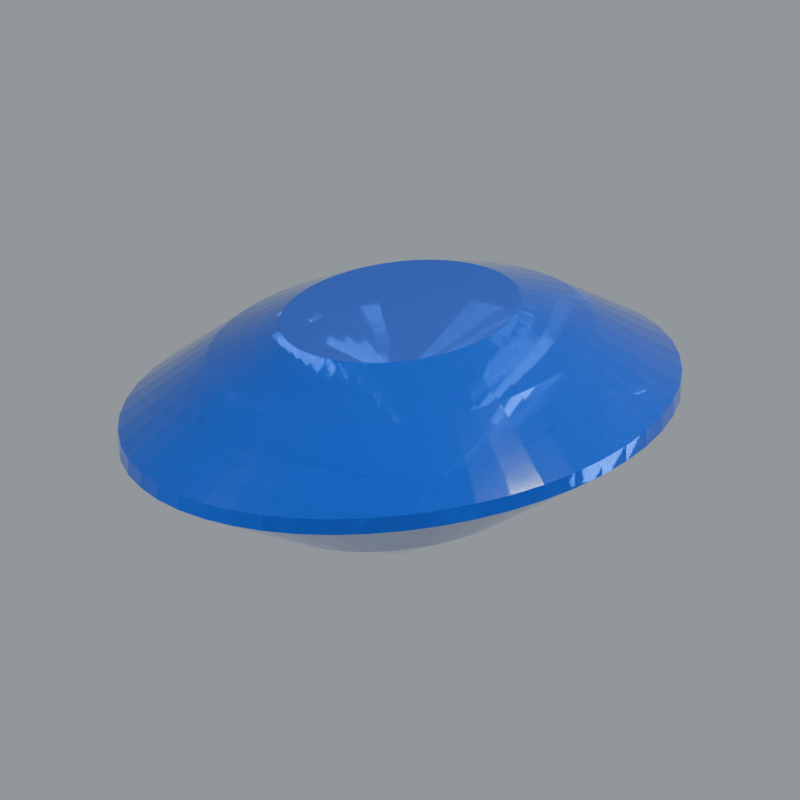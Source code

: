 # Source: stone-sapphire.blend  (saved by Blender 5.2.44; exported with 4.5.12 LTS)
import bpy
from mathutils import Matrix  # noqa: F401  (used for matrix-valued properties, if any)

bpy.ops.wm.read_factory_settings(use_empty=True)
scene = bpy.context.scene
scene.name = 'Scene'

# ---- materials (node trees are filled in below, after node groups)
mat_surface_primary = bpy.data.materials.new('Surface primary')
mat_surface_primary.diffuse_color = (0.008023, 0.07227, 0.4072, 1.0)

# ---- material node trees
mat_surface_primary.use_nodes = True; mat_surface_primary.node_tree.nodes.clear()
_N = mat_surface_primary.node_tree.nodes; _L = mat_surface_primary.node_tree.links
n0 = _N.new('ShaderNodeBsdfPrincipled'); n0.name = 'Principled BSDF'; n0.location = (-200, 100)
n0.inputs[0].default_value = (0.008023, 0.07227, 0.4072, 1.0)
n0.inputs[2].default_value = 0.055
n0.inputs[3].default_value = 1.77
n0.inputs[10].default_value = 0.005
n0.inputs[18].default_value = 0.68
n0.inputs[19].default_value = 0.32
n0.inputs[20].default_value = 0.12
n1 = _N.new('ShaderNodeOutputMaterial'); n1.name = 'Material Output'; n1.location = (200, 100)
_L.new(n0.outputs[0], n1.inputs[0])
n1.is_active_output = True

# ---- world
world_studio_world = bpy.data.worlds.new('Studio world'); scene.world = world_studio_world
world_studio_world.use_nodes = True; world_studio_world.node_tree.nodes.clear()
_N = world_studio_world.node_tree.nodes; _L = world_studio_world.node_tree.links
n0 = _N.new('ShaderNodeBackground'); n0.name = 'Background'; n0.location = (-200, 100)
n0.inputs[0].default_value = (0.55, 0.6, 0.65, 1.0)
n0.inputs[1].default_value = 0.5
n1 = _N.new('ShaderNodeOutputWorld'); n1.name = 'World Output'; n1.location = (200, 100)
_L.new(n0.outputs[0], n1.inputs[0])
n1.is_active_output = True

# ---- cameras
cam_camera = bpy.data.cameras.new('Camera')
cam_camera.type = 'ORTHO'
cam_camera.clip_start = 0.01
cam_camera.clip_end = 100.0
cam_camera.lens = 52.0
cam_camera.ortho_scale = 3.25

# ---- lights
light_area = bpy.data.lights.new('Area', 'AREA')
light_area.color = (1.0, 0.94, 0.86)
light_area.energy = 650.0
light_area.shape = 'DISK'
light_area.size = 4.0
light_area.size_y = 1.0
light_area_001 = bpy.data.lights.new('Area.001', 'AREA')
light_area_001.color = (0.82, 0.91, 1.0)
light_area_001.energy = 800.0
light_area_001.shape = 'DISK'
light_area_001.size = 3.0
light_area_001.size_y = 1.0
light_area_002 = bpy.data.lights.new('Area.002', 'AREA')
light_area_002.energy = 180.0
light_area_002.shape = 'DISK'
light_area_002.size = 2.0
light_area_002.size_y = 1.0

# ---- meshes
me_sculpture = bpy.data.meshes.new('Sculpture')
me_sculpture.from_pydata([(0.035, 0.0, -0.64), (0.0347, 0.005848, -0.64), (0.03381, 0.0116, -0.64), (0.03234, 0.01714, -0.64), (0.03031, 0.0224, -0.64), (0.02777, 0.02727, -0.64), (0.02475, 0.03168, -0.64), (0.02131, 0.03554, -0.64), (0.0175, 0.0388, -0.64), (0.01339, 0.04139, -0.64), (0.009059, 0.04327, -0.64), (0.004568, 0.04442, -0.64), (2.143e-18, 0.0448, -0.64), (-0.004568, 0.04442, -0.64), (-0.009059, 0.04327, -0.64), (-0.01339, 0.04139, -0.64), (-0.0175, 0.0388, -0.64), (-0.02131, 0.03554, -0.64), (-0.02475, 0.03168, -0.64), (-0.02777, 0.02727, -0.64), (-0.03031, 0.0224, -0.64), (-0.03234, 0.01714, -0.64), (-0.03381, 0.0116, -0.64), (-0.0347, 0.005848, -0.64), (-0.035, 5.486e-18, -0.64), (-0.0347, -0.005848, -0.64), (-0.03381, -0.0116, -0.64), (-0.03234, -0.01714, -0.64), (-0.03031, -0.0224, -0.64), (-0.02777, -0.02727, -0.64), (-0.02475, -0.03168, -0.64), (-0.02131, -0.03554, -0.64), (-0.0175, -0.0388, -0.64), (-0.01339, -0.04139, -0.64), (-0.009059, -0.04327, -0.64), (-0.004568, -0.04442, -0.64), (-6.429e-18, -0.0448, -0.64), (0.004568, -0.04442, -0.64), (0.009059, -0.04327, -0.64), (0.01339, -0.04139, -0.64), (0.0175, -0.0388, -0.64), (0.02131, -0.03554, -0.64), (0.02475, -0.03168, -0.64), (0.02777, -0.02727, -0.64), (0.03031, -0.0224, -0.64), (0.03234, -0.01714, -0.64), (0.03381, -0.0116, -0.64), (0.0347, -0.005848, -0.64), (0.52, 0.0, -0.37), (0.5156, 0.08688, -0.37), (0.5023, 0.1723, -0.37), (0.4804, 0.2547, -0.37), (0.4503, 0.3328, -0.37), (0.4125, 0.4052, -0.37), (0.3677, 0.4707, -0.37), (0.3166, 0.5281, -0.37), (0.26, 0.5764, -0.37), (0.199, 0.6149, -0.37), (0.1346, 0.6429, -0.37), (0.06787, 0.6599, -0.37), (3.184e-17, 0.6656, -0.37), (-0.06787, 0.6599, -0.37), (-0.1346, 0.6429, -0.37), (-0.199, 0.6149, -0.37), (-0.26, 0.5764, -0.37), (-0.3166, 0.5281, -0.37), (-0.3677, 0.4707, -0.37), (-0.4125, 0.4052, -0.37), (-0.4503, 0.3328, -0.37), (-0.4804, 0.2547, -0.37), (-0.5023, 0.1723, -0.37), (-0.5156, 0.08688, -0.37), (-0.52, 8.151e-17, -0.37), (-0.5156, -0.08688, -0.37), (-0.5023, -0.1723, -0.37), (-0.4804, -0.2547, -0.37), (-0.4503, -0.3328, -0.37), (-0.4125, -0.4052, -0.37), (-0.3677, -0.4707, -0.37), (-0.3166, -0.5281, -0.37), (-0.26, -0.5764, -0.37), (-0.199, -0.6149, -0.37), (-0.1346, -0.6429, -0.37), (-0.06787, -0.6599, -0.37), (-9.552e-17, -0.6656, -0.37), (0.06787, -0.6599, -0.37), (0.1346, -0.6429, -0.37), (0.199, -0.6149, -0.37), (0.26, -0.5764, -0.37), (0.3166, -0.5281, -0.37), (0.3677, -0.4707, -0.37), (0.4125, -0.4052, -0.37), (0.4503, -0.3328, -0.37), (0.4804, -0.2547, -0.37), (0.5023, -0.1723, -0.37), (0.5156, -0.08688, -0.37), (1.0, 0.0, -0.035), (0.9914, 0.1671, -0.035), (0.9659, 0.3313, -0.035), (0.9239, 0.4898, -0.035), (0.866, 0.64, -0.035), (0.7934, 0.7792, -0.035), (0.7071, 0.9051, -0.035), (0.6088, 1.015, -0.035), (0.5, 1.109, -0.035), (0.3827, 1.183, -0.035), (0.2588, 1.236, -0.035), (0.1305, 1.269, -0.035), (6.123e-17, 1.28, -0.035), (-0.1305, 1.269, -0.035), (-0.2588, 1.236, -0.035), (-0.3827, 1.183, -0.035), (-0.5, 1.109, -0.035), (-0.6088, 1.015, -0.035), (-0.7071, 0.9051, -0.035), (-0.7934, 0.7792, -0.035), (-0.866, 0.64, -0.035), (-0.9239, 0.4898, -0.035), (-0.9659, 0.3313, -0.035), (-0.9914, 0.1671, -0.035), (-1.0, 1.568e-16, -0.035), (-0.9914, -0.1671, -0.035), (-0.9659, -0.3313, -0.035), (-0.9239, -0.4898, -0.035), (-0.866, -0.64, -0.035), (-0.7934, -0.7792, -0.035), (-0.7071, -0.9051, -0.035), (-0.6088, -1.015, -0.035), (-0.5, -1.109, -0.035), (-0.3827, -1.183, -0.035), (-0.2588, -1.236, -0.035), (-0.1305, -1.269, -0.035), (-1.837e-16, -1.28, -0.035), (0.1305, -1.269, -0.035), (0.2588, -1.236, -0.035), (0.3827, -1.183, -0.035), (0.5, -1.109, -0.035), (0.6088, -1.015, -0.035), (0.7071, -0.9051, -0.035), (0.7934, -0.7792, -0.035), (0.866, -0.64, -0.035), (0.9239, -0.4898, -0.035), (0.9659, -0.3313, -0.035), (0.9914, -0.1671, -0.035), (1.0, 0.0, 0.035), (0.9914, 0.1671, 0.035), (0.9659, 0.3313, 0.035), (0.9239, 0.4898, 0.035), (0.866, 0.64, 0.035), (0.7934, 0.7792, 0.035), (0.7071, 0.9051, 0.035), (0.6088, 1.015, 0.035), (0.5, 1.109, 0.035), (0.3827, 1.183, 0.035), (0.2588, 1.236, 0.035), (0.1305, 1.269, 0.035), (6.123e-17, 1.28, 0.035), (-0.1305, 1.269, 0.035), (-0.2588, 1.236, 0.035), (-0.3827, 1.183, 0.035), (-0.5, 1.109, 0.035), (-0.6088, 1.015, 0.035), (-0.7071, 0.9051, 0.035), (-0.7934, 0.7792, 0.035), (-0.866, 0.64, 0.035), (-0.9239, 0.4898, 0.035), (-0.9659, 0.3313, 0.035), (-0.9914, 0.1671, 0.035), (-1.0, 1.568e-16, 0.035), (-0.9914, -0.1671, 0.035), (-0.9659, -0.3313, 0.035), (-0.9239, -0.4898, 0.035), (-0.866, -0.64, 0.035), (-0.7934, -0.7792, 0.035), (-0.7071, -0.9051, 0.035), (-0.6088, -1.015, 0.035), (-0.5, -1.109, 0.035), (-0.3827, -1.183, 0.035), (-0.2588, -1.236, 0.035), (-0.1305, -1.269, 0.035), (-1.837e-16, -1.28, 0.035), (0.1305, -1.269, 0.035), (0.2588, -1.236, 0.035), (0.3827, -1.183, 0.035), (0.5, -1.109, 0.035), (0.6088, -1.015, 0.035), (0.7071, -0.9051, 0.035), (0.7934, -0.7792, 0.035), (0.866, -0.64, 0.035), (0.9239, -0.4898, 0.035), (0.9659, -0.3313, 0.035), (0.9914, -0.1671, 0.035), (0.69, 0.0, 0.29), (0.6841, 0.1153, 0.29), (0.6665, 0.2286, 0.29), (0.6375, 0.338, 0.29), (0.5976, 0.4416, 0.29), (0.5474, 0.5377, 0.29), (0.4879, 0.6245, 0.29), (0.42, 0.7007, 0.29), (0.345, 0.7649, 0.29), (0.2641, 0.816, 0.29), (0.1786, 0.8531, 0.29), (0.09006, 0.8756, 0.29), (4.225e-17, 0.8832, 0.29), (-0.09006, 0.8756, 0.29), (-0.1786, 0.8531, 0.29), (-0.2641, 0.816, 0.29), (-0.345, 0.7649, 0.29), (-0.42, 0.7007, 0.29), (-0.4879, 0.6245, 0.29), (-0.5474, 0.5377, 0.29), (-0.5976, 0.4416, 0.29), (-0.6375, 0.338, 0.29), (-0.6665, 0.2286, 0.29), (-0.6841, 0.1153, 0.29), (-0.69, 1.082e-16, 0.29), (-0.6841, -0.1153, 0.29), (-0.6665, -0.2286, 0.29), (-0.6375, -0.338, 0.29), (-0.5976, -0.4416, 0.29), (-0.5474, -0.5377, 0.29), (-0.4879, -0.6245, 0.29), (-0.42, -0.7007, 0.29), (-0.345, -0.7649, 0.29), (-0.2641, -0.816, 0.29), (-0.1786, -0.8531, 0.29), (-0.09006, -0.8756, 0.29), (-1.268e-16, -0.8832, 0.29), (0.09006, -0.8756, 0.29), (0.1786, -0.8531, 0.29), (0.2641, -0.816, 0.29), (0.345, -0.7649, 0.29), (0.42, -0.7007, 0.29), (0.4879, -0.6245, 0.29), (0.5474, -0.5377, 0.29), (0.5976, -0.4416, 0.29), (0.6375, -0.338, 0.29), (0.6665, -0.2286, 0.29), (0.6841, -0.1153, 0.29), (0.43, 0.0, 0.43), (0.4263, 0.07184, 0.43), (0.4153, 0.1425, 0.43), (0.3973, 0.2106, 0.43), (0.3724, 0.2752, 0.43), (0.3411, 0.3351, 0.43), (0.3041, 0.3892, 0.43), (0.2618, 0.4367, 0.43), (0.215, 0.4767, 0.43), (0.1646, 0.5085, 0.43), (0.1113, 0.5316, 0.43), (0.05613, 0.5457, 0.43), (2.633e-17, 0.5504, 0.43), (-0.05613, 0.5457, 0.43), (-0.1113, 0.5316, 0.43), (-0.1646, 0.5085, 0.43), (-0.215, 0.4767, 0.43), (-0.2618, 0.4367, 0.43), (-0.3041, 0.3892, 0.43), (-0.3411, 0.3351, 0.43), (-0.3724, 0.2752, 0.43), (-0.3973, 0.2106, 0.43), (-0.4153, 0.1425, 0.43), (-0.4263, 0.07184, 0.43), (-0.43, 6.74e-17, 0.43), (-0.4263, -0.07184, 0.43), (-0.4153, -0.1425, 0.43), (-0.3973, -0.2106, 0.43), (-0.3724, -0.2752, 0.43), (-0.3411, -0.3351, 0.43), (-0.3041, -0.3892, 0.43), (-0.2618, -0.4367, 0.43), (-0.215, -0.4767, 0.43), (-0.1646, -0.5085, 0.43), (-0.1113, -0.5316, 0.43), (-0.05613, -0.5457, 0.43), (-7.899e-17, -0.5504, 0.43), (0.05613, -0.5457, 0.43), (0.1113, -0.5316, 0.43), (0.1646, -0.5085, 0.43), (0.215, -0.4767, 0.43), (0.2618, -0.4367, 0.43), (0.3041, -0.3892, 0.43), (0.3411, -0.3351, 0.43), (0.3724, -0.2752, 0.43), (0.3973, -0.2106, 0.43), (0.4153, -0.1425, 0.43), (0.4263, -0.07184, 0.43)], [], [(47, 46, 45, 44, 43, 42, 41, 40, 39, 38, 37, 36, 35, 34, 33, 32, 31, 30, 29, 28, 27, 26, 25, 24, 23, 22, 21, 20, 19, 18, 17, 16, 15, 14, 13, 12, 11, 10, 9, 8, 7, 6, 5, 4, 3, 2, 1, 0), (0, 1, 48), (1, 49, 48), (1, 2, 49), (2, 50, 49), (2, 3, 50), (3, 51, 50), (3, 4, 51), (4, 52, 51), (4, 5, 52), (5, 53, 52), (5, 6, 53), (6, 54, 53), (6, 7, 54), (7, 55, 54), (7, 8, 55), (8, 56, 55), (8, 9, 56), (9, 57, 56), (9, 10, 57), (10, 58, 57), (10, 11, 58), (11, 59, 58), (11, 12, 59), (12, 60, 59), (12, 13, 60), (13, 61, 60), (13, 14, 61), (14, 62, 61), (14, 15, 62), (15, 63, 62), (15, 16, 63), (16, 64, 63), (16, 17, 64), (17, 65, 64), (17, 18, 65), (18, 66, 65), (18, 19, 66), (19, 67, 66), (19, 20, 67), (20, 68, 67), (20, 21, 68), (21, 69, 68), (21, 22, 69), (22, 70, 69), (22, 23, 70), (23, 71, 70), (23, 24, 71), (24, 72, 71), (24, 25, 72), (25, 73, 72), (25, 26, 73), (26, 74, 73), (26, 27, 74), (27, 75, 74), (27, 28, 75), (28, 76, 75), (28, 29, 76), (29, 77, 76), (29, 30, 77), (30, 78, 77), (30, 31, 78), (31, 79, 78), (31, 32, 79), (32, 80, 79), (32, 33, 80), (33, 81, 80), (33, 34, 81), (34, 82, 81), (34, 35, 82), (35, 83, 82), (35, 36, 83), (36, 84, 83), (36, 37, 84), (37, 85, 84), (37, 38, 85), (38, 86, 85), (38, 39, 86), (39, 87, 86), (39, 40, 87), (40, 88, 87), (40, 41, 88), (41, 89, 88), (41, 42, 89), (42, 90, 89), (42, 43, 90), (43, 91, 90), (43, 44, 91), (44, 92, 91), (44, 45, 92), (45, 93, 92), (45, 46, 93), (46, 94, 93), (46, 47, 94), (47, 95, 94), (47, 0, 95), (0, 48, 95), (48, 49, 96), (49, 97, 96), (49, 50, 97), (50, 98, 97), (50, 51, 98), (51, 99, 98), (51, 52, 99), (52, 100, 99), (52, 53, 100), (53, 101, 100), (53, 54, 101), (54, 102, 101), (54, 55, 102), (55, 103, 102), (55, 56, 103), (56, 104, 103), (56, 57, 104), (57, 105, 104), (57, 58, 105), (58, 106, 105), (58, 59, 106), (59, 107, 106), (59, 60, 107), (60, 108, 107), (60, 61, 108), (61, 109, 108), (61, 62, 109), (62, 110, 109), (62, 63, 110), (63, 111, 110), (63, 64, 111), (64, 112, 111), (64, 65, 112), (65, 113, 112), (65, 66, 113), (66, 114, 113), (66, 67, 114), (67, 115, 114), (67, 68, 115), (68, 116, 115), (68, 69, 116), (69, 117, 116), (69, 70, 117), (70, 118, 117), (70, 71, 118), (71, 119, 118), (71, 72, 119), (72, 120, 119), (72, 73, 120), (73, 121, 120), (73, 74, 121), (74, 122, 121), (74, 75, 122), (75, 123, 122), (75, 76, 123), (76, 124, 123), (76, 77, 124), (77, 125, 124), (77, 78, 125), (78, 126, 125), (78, 79, 126), (79, 127, 126), (79, 80, 127), (80, 128, 127), (80, 81, 128), (81, 129, 128), (81, 82, 129), (82, 130, 129), (82, 83, 130), (83, 131, 130), (83, 84, 131), (84, 132, 131), (84, 85, 132), (85, 133, 132), (85, 86, 133), (86, 134, 133), (86, 87, 134), (87, 135, 134), (87, 88, 135), (88, 136, 135), (88, 89, 136), (89, 137, 136), (89, 90, 137), (90, 138, 137), (90, 91, 138), (91, 139, 138), (91, 92, 139), (92, 140, 139), (92, 93, 140), (93, 141, 140), (93, 94, 141), (94, 142, 141), (94, 95, 142), (95, 143, 142), (95, 48, 143), (48, 96, 143), (96, 97, 145, 144), (97, 98, 146, 145), (98, 99, 147, 146), (99, 100, 148, 147), (100, 101, 149, 148), (101, 102, 150, 149), (102, 103, 151, 150), (103, 104, 152, 151), (104, 105, 153, 152), (105, 106, 154, 153), (106, 107, 155, 154), (107, 108, 156, 155), (108, 109, 157, 156), (109, 110, 158, 157), (110, 111, 159, 158), (111, 112, 160, 159), (112, 113, 161, 160), (113, 114, 162, 161), (114, 115, 163, 162), (115, 116, 164, 163), (116, 117, 165, 164), (117, 118, 166, 165), (118, 119, 167, 166), (119, 120, 168, 167), (120, 121, 169, 168), (121, 122, 170, 169), (122, 123, 171, 170), (123, 124, 172, 171), (124, 125, 173, 172), (125, 126, 174, 173), (126, 127, 175, 174), (127, 128, 176, 175), (128, 129, 177, 176), (129, 130, 178, 177), (130, 131, 179, 178), (131, 132, 180, 179), (132, 133, 181, 180), (133, 134, 182, 181), (134, 135, 183, 182), (135, 136, 184, 183), (136, 137, 185, 184), (137, 138, 186, 185), (138, 139, 187, 186), (139, 140, 188, 187), (140, 141, 189, 188), (141, 142, 190, 189), (142, 143, 191, 190), (143, 96, 144, 191), (144, 145, 192), (145, 193, 192), (145, 146, 193), (146, 194, 193), (146, 147, 194), (147, 195, 194), (147, 148, 195), (148, 196, 195), (148, 149, 196), (149, 197, 196), (149, 150, 197), (150, 198, 197), (150, 151, 198), (151, 199, 198), (151, 152, 199), (152, 200, 199), (152, 153, 200), (153, 201, 200), (153, 154, 201), (154, 202, 201), (154, 155, 202), (155, 203, 202), (155, 156, 203), (156, 204, 203), (156, 157, 204), (157, 205, 204), (157, 158, 205), (158, 206, 205), (158, 159, 206), (159, 207, 206), (159, 160, 207), (160, 208, 207), (160, 161, 208), (161, 209, 208), (161, 162, 209), (162, 210, 209), (162, 163, 210), (163, 211, 210), (163, 164, 211), (164, 212, 211), (164, 165, 212), (165, 213, 212), (165, 166, 213), (166, 214, 213), (166, 167, 214), (167, 215, 214), (167, 168, 215), (168, 216, 215), (168, 169, 216), (169, 217, 216), (169, 170, 217), (170, 218, 217), (170, 171, 218), (171, 219, 218), (171, 172, 219), (172, 220, 219), (172, 173, 220), (173, 221, 220), (173, 174, 221), (174, 222, 221), (174, 175, 222), (175, 223, 222), (175, 176, 223), (176, 224, 223), (176, 177, 224), (177, 225, 224), (177, 178, 225), (178, 226, 225), (178, 179, 226), (179, 227, 226), (179, 180, 227), (180, 228, 227), (180, 181, 228), (181, 229, 228), (181, 182, 229), (182, 230, 229), (182, 183, 230), (183, 231, 230), (183, 184, 231), (184, 232, 231), (184, 185, 232), (185, 233, 232), (185, 186, 233), (186, 234, 233), (186, 187, 234), (187, 235, 234), (187, 188, 235), (188, 236, 235), (188, 189, 236), (189, 237, 236), (189, 190, 237), (190, 238, 237), (190, 191, 238), (191, 239, 238), (191, 144, 239), (144, 192, 239), (192, 193, 240), (193, 241, 240), (193, 194, 241), (194, 242, 241), (194, 195, 242), (195, 243, 242), (195, 196, 243), (196, 244, 243), (196, 197, 244), (197, 245, 244), (197, 198, 245), (198, 246, 245), (198, 199, 246), (199, 247, 246), (199, 200, 247), (200, 248, 247), (200, 201, 248), (201, 249, 248), (201, 202, 249), (202, 250, 249), (202, 203, 250), (203, 251, 250), (203, 204, 251), (204, 252, 251), (204, 205, 252), (205, 253, 252), (205, 206, 253), (206, 254, 253), (206, 207, 254), (207, 255, 254), (207, 208, 255), (208, 256, 255), (208, 209, 256), (209, 257, 256), (209, 210, 257), (210, 258, 257), (210, 211, 258), (211, 259, 258), (211, 212, 259), (212, 260, 259), (212, 213, 260), (213, 261, 260), (213, 214, 261), (214, 262, 261), (214, 215, 262), (215, 263, 262), (215, 216, 263), (216, 264, 263), (216, 217, 264), (217, 265, 264), (217, 218, 265), (218, 266, 265), (218, 219, 266), (219, 267, 266), (219, 220, 267), (220, 268, 267), (220, 221, 268), (221, 269, 268), (221, 222, 269), (222, 270, 269), (222, 223, 270), (223, 271, 270), (223, 224, 271), (224, 272, 271), (224, 225, 272), (225, 273, 272), (225, 226, 273), (226, 274, 273), (226, 227, 274), (227, 275, 274), (227, 228, 275), (228, 276, 275), (228, 229, 276), (229, 277, 276), (229, 230, 277), (230, 278, 277), (230, 231, 278), (231, 279, 278), (231, 232, 279), (232, 280, 279), (232, 233, 280), (233, 281, 280), (233, 234, 281), (234, 282, 281), (234, 235, 282), (235, 283, 282), (235, 236, 283), (236, 284, 283), (236, 237, 284), (237, 285, 284), (237, 238, 285), (238, 286, 285), (238, 239, 286), (239, 287, 286), (239, 192, 287), (192, 240, 287), (240, 241, 242, 243, 244, 245, 246, 247, 248, 249, 250, 251, 252, 253, 254, 255, 256, 257, 258, 259, 260, 261, 262, 263, 264, 265, 266, 267, 268, 269, 270, 271, 272, 273, 274, 275, 276, 277, 278, 279, 280, 281, 282, 283, 284, 285, 286, 287)])
me_sculpture.materials.append(mat_surface_primary)
me_sculpture.update()

# ---- objects
ob_sculpture = bpy.data.objects.new('Sculpture', me_sculpture)
ob_presentation_camera = bpy.data.objects.new('Presentation camera', cam_camera)
ob_key_softbox = bpy.data.objects.new('Key softbox', light_area)
ob_edge_softbox = bpy.data.objects.new('Edge softbox', light_area_001)
ob_front_strip = bpy.data.objects.new('Front strip', light_area_002)

# ---- transforms, parenting, visibility, modifiers, constraints
ob_sculpture.location = (0.0, 0.0, 0.0)
ob_sculpture.rotation_euler = (0.0, 0.0, -0.175)
ob_presentation_camera.location = (3.6, -5.2, 3.0)
ob_presentation_camera.rotation_euler = (1.132, -9.023e-08, 0.6055)
ob_key_softbox.location = (-3.0, -4.0, 5.0)
ob_key_softbox.rotation_euler = (0.7854, -7.115e-08, -0.6435)
ob_edge_softbox.location = (4.0, 1.0, 3.0)
ob_edge_softbox.rotation_euler = (0.9418, 5.518e-10, 1.816)
ob_front_strip.location = (0.0, -4.0, 0.5)
ob_front_strip.rotation_euler = (1.446, -0.0, 0.0)

# ---- collection membership
scene.collection.objects.link(ob_sculpture)
scene.collection.objects.link(ob_presentation_camera)
scene.collection.objects.link(ob_key_softbox)
scene.collection.objects.link(ob_edge_softbox)
scene.collection.objects.link(ob_front_strip)

# ---- scene / render settings (as saved in the file)
scene.camera = ob_presentation_camera
scene.frame_start = 1; scene.frame_end = 250; scene.frame_set(1)
scene.render.engine = 'CYCLES'
scene.render.resolution_x = 640
scene.render.resolution_y = 640
scene.render.film_transparent = True
scene.render.bake_bias = 0.0
scene.render.bake_samples = 0
scene.render.compositor_device = 'GPU'
scene.cycles.samples = 28
scene.cycles.max_bounces = 8
scene.cycles.transmission_bounces = 6
scene.eevee.use_volume_custom_range = False
scene.eevee.fast_gi_thickness_near = 0.1
scene.eevee.fast_gi_thickness_far = 0.0
scene.eevee.ray_tracing_options.screen_trace_thickness = 0.1
scene.view_settings.look = 'AgX - Medium High Contrast'
bpy.context.view_layer.update()
